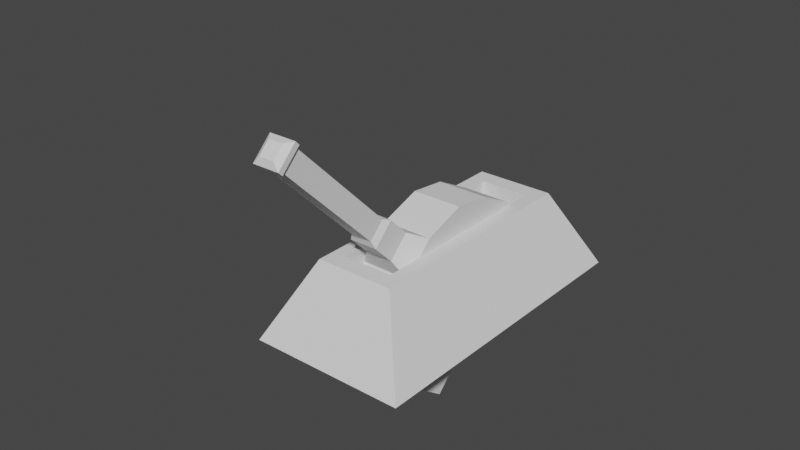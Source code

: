 # Source: lever.blend  (saved by Blender 3.6.11; exported with 4.5.12 LTS)
import bpy
from mathutils import Matrix  # noqa: F401  (used for matrix-valued properties, if any)

bpy.ops.wm.read_factory_settings(use_empty=True)
scene = bpy.context.scene
scene.name = 'Scene'

# ---- collections
col_collection = bpy.data.collections.new('Collection'); scene.collection.children.link(col_collection)

# ---- world
world_world = bpy.data.worlds.new('World'); scene.world = world_world
world_world.use_nodes = True; world_world.node_tree.nodes.clear()
_N = world_world.node_tree.nodes; _L = world_world.node_tree.links
n0 = _N.new('ShaderNodeOutputWorld'); n0.name = 'World Output'; n0.location = (300, 300)
n1 = _N.new('ShaderNodeBackground'); n1.name = 'Background'; n1.location = (10, 300)
n1.inputs[0].default_value = (0.05088, 0.05088, 0.05088, 1.0)
_L.new(n1.outputs[0], n0.inputs[0])
n0.is_active_output = True
world_world.color = (0.05088, 0.05088, 0.05088)
world_world.use_sun_shadow = False
world_world.sun_shadow_jitter_overblur = 0.0

# ---- meshes
me_cube_002 = bpy.data.meshes.new('Cube.002')
me_cube_002.from_pydata([(-0.25, -0.5, 1.49e-07), (-0.125, -0.375, 0.25), (-0.25, 0.5, 1.49e-07), (-0.125, 0.375, 0.25), (0.25, -0.5, 1.49e-07), (0.125, -0.375, 0.25), (0.25, 0.5, 1.49e-07), (0.125, 0.375, 0.25), (-0.08006, -0.3184, 0.25), (-0.08006, 0.3184, 0.25), (0.08006, 0.3184, 0.25), (0.08006, -0.3184, 0.25), (-0.08006, -0.3184, 0.06217), (-0.08006, 0.3184, 0.06217), (0.08006, 0.3184, 0.06217), (0.08006, -0.3184, 0.06217)], [], [(0, 1, 3, 2), (2, 3, 7, 6), (6, 7, 5, 4), (4, 5, 1, 0), (7, 3, 9, 10), (11, 10, 14, 15), (5, 7, 10, 11), (3, 1, 8, 9), (1, 5, 11, 8), (9, 8, 12, 13), (8, 11, 15, 12), (10, 9, 13, 14)])
_uv = me_cube_002.uv_layers.new(name='UVMap')
_uv.uv.foreach_set('vector', [0.375, 0.0, 0.625, 0.0, 0.625, 0.25, 0.375, 0.25, 0.375, 0.25, 0.625, 0.25, 0.625, 0.5, 0.375, 0.5, 0.375, 0.5, 0.625, 0.5, 0.625, 0.75, 0.375, 0.75, 0.375, 0.75, 0.625, 0.75, 0.625, 1.0, 0.375, 1.0, 0.625, 0.5, 0.625, 0.25, 0.625, 0.25, 0.625, 0.5, 0.625, 0.75, 0.625, 0.5, 0.625, 0.5, 0.625, 0.75, 0.625, 0.75, 0.625, 0.5, 0.625, 0.5, 0.625, 0.75, 0.625, 0.25, 0.625, 0.0, 0.625, 0.0, 0.625, 0.25, 0.625, 1.0, 0.625, 0.75, 0.625, 0.75, 0.625, 1.0, 0.625, 0.25, 0.625, 0.0, 0.625, 0.0, 0.625, 0.25, 0.625, 1.0, 0.625, 0.75, 0.625, 0.75, 0.625, 1.0, 0.625, 0.5, 0.625, 0.25, 0.625, 0.25, 0.625, 0.5])
me_cube_002.update()
me_cube_003 = bpy.data.meshes.new('Cube.003')
me_cube_003.from_pydata([(-0.08006, -0.266, 0.1262), (-0.08006, 0.266, 0.1262), (0.08006, 0.266, 0.1262), (0.08006, -0.266, 0.1262), (-0.08006, -0.191, 0.219), (-0.08006, -0.06367, 0.2802), (-0.08006, 0.06367, 0.2802), (-0.08006, 0.191, 0.219), (0.08006, 0.191, 0.219), (0.08006, 0.06367, 0.2802), (0.08006, -0.06367, 0.2802), (0.08006, -0.191, 0.219), (-0.04399, -0.04411, 0.3414), (-0.04399, 0.04411, 0.3414), (0.04399, 0.04411, 0.3414), (0.04399, -0.04411, 0.3414), (-0.04399, -0.04411, 0.4292), (-0.04399, 0.04411, 0.4292), (0.04399, 0.04411, 0.4292), (0.04399, -0.04411, 0.4292), (-0.03351, -0.03361, 0.451), (-0.03351, 0.03361, 0.451), (0.03351, 0.03361, 0.451), (0.03351, -0.03361, 0.451), (-0.03351, -0.03361, 0.8713), (-0.03351, 0.03361, 0.8713), (0.03351, 0.03361, 0.8713), (0.03351, -0.03361, 0.8713), (-0.04185, -0.04197, 0.8846), (-0.04185, 0.04197, 0.8846), (0.04185, 0.04197, 0.8846), (0.04185, -0.04197, 0.8846), (-0.04185, -0.04197, 0.9023), (-0.04185, 0.04197, 0.9023), (0.04185, 0.04197, 0.9023), (0.04185, -0.04197, 0.9023), (-0.02352, -0.02359, 0.9156), (-0.02352, 0.02359, 0.9156), (0.02352, 0.02359, 0.9156), (0.02352, -0.02359, 0.9156), (-0.08006, -0.308, -0.004029), (-0.08006, 0.308, -0.004029), (0.08006, 0.308, -0.004029), (0.08006, -0.308, -0.004029), (-0.08006, -0.284, -0.1514), (-0.08006, 0.284, -0.1514), (0.08006, 0.284, -0.1514), (0.08006, -0.284, -0.1514)], [], [(11, 4, 0, 3), (2, 1, 7, 8), (8, 7, 6, 9), (10, 9, 14, 15), (10, 5, 4, 11), (12, 15, 19, 16), (6, 5, 12, 13), (9, 6, 13, 14), (5, 10, 15, 12), (18, 17, 21, 22), (15, 14, 18, 19), (14, 13, 17, 18), (13, 12, 16, 17), (21, 20, 24, 25), (17, 16, 20, 21), (16, 19, 23, 20), (19, 18, 22, 23), (24, 27, 31, 28), (20, 23, 27, 24), (23, 22, 26, 27), (22, 21, 25, 26), (30, 29, 33, 34), (27, 26, 30, 31), (26, 25, 29, 30), (25, 24, 28, 29), (32, 35, 39, 36), (29, 28, 32, 33), (28, 31, 35, 32), (31, 30, 34, 35), (38, 37, 36, 39), (35, 34, 38, 39), (34, 33, 37, 38), (33, 32, 36, 37), (3, 0, 40, 43), (1, 2, 42, 41), (43, 40, 44, 47), (41, 42, 46, 45), (1, 41, 45, 44, 40, 0, 4, 5, 6, 7), (3, 43, 47, 46, 42, 2, 8, 9, 10, 11)])
_uv = me_cube_003.uv_layers.new(name='UVMap')
_uv.uv.foreach_set('vector', [0.625, 0.7, 0.875, 0.7, 0.875, 0.75, 0.625, 0.75, 0.625, 0.5, 0.875, 0.5, 0.875, 0.55, 0.625, 0.55, 0.625, 0.55, 0.875, 0.55, 0.875, 0.6, 0.625, 0.6, 0.0, 0.0, 0.0, 0.0, 0.0, 0.0, 0.0, 0.0, 0.625, 0.65, 0.875, 0.65, 0.875, 0.7, 0.625, 0.7, 0.875, 0.65, 0.625, 0.65, 0.625, 0.65, 0.875, 0.65, 0.0, 0.0, 0.0, 0.0, 0.0, 0.0, 0.0, 0.0, 0.625, 0.6, 0.875, 0.6, 0.875, 0.6, 0.625, 0.6, 0.875, 0.65, 0.625, 0.65, 0.625, 0.65, 0.875, 0.65, 0.625, 0.6, 0.875, 0.6, 0.875, 0.6, 0.625, 0.6, 0.0, 0.0, 0.0, 0.0, 0.0, 0.0, 0.0, 0.0, 0.625, 0.6, 0.875, 0.6, 0.875, 0.6, 0.625, 0.6, 0.0, 0.0, 0.0, 0.0, 0.0, 0.0, 0.0, 0.0, 0.0, 0.0, 0.0, 0.0, 0.0, 0.0, 0.0, 0.0, 0.0, 0.0, 0.0, 0.0, 0.0, 0.0, 0.0, 0.0, 0.875, 0.65, 0.625, 0.65, 0.625, 0.65, 0.875, 0.65, 0.0, 0.0, 0.0, 0.0, 0.0, 0.0, 0.0, 0.0, 0.875, 0.65, 0.625, 0.65, 0.625, 0.65, 0.875, 0.65, 0.875, 0.65, 0.625, 0.65, 0.625, 0.65, 0.875, 0.65, 0.0, 0.0, 0.0, 0.0, 0.0, 0.0, 0.0, 0.0, 0.625, 0.6, 0.875, 0.6, 0.875, 0.6, 0.625, 0.6, 0.625, 0.6, 0.875, 0.6, 0.875, 0.6, 0.625, 0.6, 0.0, 0.0, 0.0, 0.0, 0.0, 0.0, 0.0, 0.0, 0.625, 0.6, 0.875, 0.6, 0.875, 0.6, 0.625, 0.6, 0.0, 0.0, 0.0, 0.0, 0.0, 0.0, 0.0, 0.0, 0.875, 0.65, 0.625, 0.65, 0.625, 0.65, 0.875, 0.65, 0.0, 0.0, 0.0, 0.0, 0.0, 0.0, 0.0, 0.0, 0.875, 0.65, 0.625, 0.65, 0.625, 0.65, 0.875, 0.65, 0.0, 0.0, 0.0, 0.0, 0.0, 0.0, 0.0, 0.0, 0.625, 0.6, 0.875, 0.6, 0.875, 0.65, 0.625, 0.65, 0.0, 0.0, 0.0, 0.0, 0.0, 0.0, 0.0, 0.0, 0.625, 0.6, 0.875, 0.6, 0.875, 0.6, 0.625, 0.6, 0.0, 0.0, 0.0, 0.0, 0.0, 0.0, 0.0, 0.0, 0.625, 0.75, 0.875, 0.75, 0.875, 0.75, 0.625, 0.75, 0.875, 0.5, 0.625, 0.5, 0.625, 0.5, 0.875, 0.5, 0.625, 0.75, 0.875, 0.75, 0.875, 0.75, 0.625, 0.75, 0.875, 0.5, 0.625, 0.5, 0.625, 0.5, 0.875, 0.5, 0.875, 0.5, 0.875, 0.5, 0.875, 0.5, 0.875, 0.75, 0.875, 0.75, 0.875, 0.75, 0.875, 0.7, 0.875, 0.65, 0.0, 0.0, 0.875, 0.55, 0.625, 0.75, 0.625, 0.75, 0.625, 0.75, 0.625, 0.5, 0.625, 0.5, 0.625, 0.5, 0.625, 0.55, 0.625, 0.6, 0.0, 0.0, 0.625, 0.7])
me_cube_003.update()

# ---- objects
ob_lever_mount = bpy.data.objects.new('lever_mount', me_cube_002)
ob_lever = bpy.data.objects.new('lever', me_cube_003)

# ---- transforms, parenting, visibility, modifiers, constraints
ob_lever_mount.location = (0.0, 0.0, 0.0)
ob_lever.parent = ob_lever_mount
ob_lever.matrix_parent_inverse = Matrix(((1.0, -0.0, 0.0, -17.45), (-0.0, 1.0, -0.0, 0.0), (0.0, -0.0, 1.0, -0.0), (-0.0, 0.0, -0.0, 1.0)))
ob_lever.location = (17.45, 0.0, 0.04912)
ob_lever.rotation_euler = (0.7854, -0.0, 0.0)

# ---- collection membership
col_collection.objects.link(ob_lever_mount)
col_collection.objects.link(ob_lever)

# ---- scene / render settings (as saved in the file)
scene.frame_start = 0; scene.frame_end = 40; scene.frame_set(0)
scene.render.engine = 'BLENDER_EEVEE_NEXT'
scene.cycles.sampling_pattern = 'TABULATED_SOBOL'
scene.view_settings.view_transform = 'Filmic'
bpy.context.view_layer.update()

# ---- added for rendering (the .blend has no active camera and no usable light): camera, sun
cam_auto = bpy.data.cameras.new('AutoCamera')
cam_auto.lens = 50.0
cam_auto.sensor_width = 36.0
cam_auto.clip_end = 1000.0
ob_auto_camera = bpy.data.objects.new('AutoCamera', cam_auto)
scene.collection.objects.link(ob_auto_camera)
ob_auto_camera.location = (1.73837, -2.26865, 1.71)
ob_auto_camera.rotation_euler = (1.09748, -7.21219e-08, 0.694738)
scene.camera = ob_auto_camera
light_auto_sun = bpy.data.lights.new('AutoSun', 'SUN')
light_auto_sun.energy = 3.0
light_auto_sun.angle = 0.0523599
ob_auto_sun = bpy.data.objects.new('AutoSun', light_auto_sun)
scene.collection.objects.link(ob_auto_sun)
ob_auto_sun.rotation_euler = (0.872665, 0.174533, 0.523599)
bpy.context.view_layer.update()
